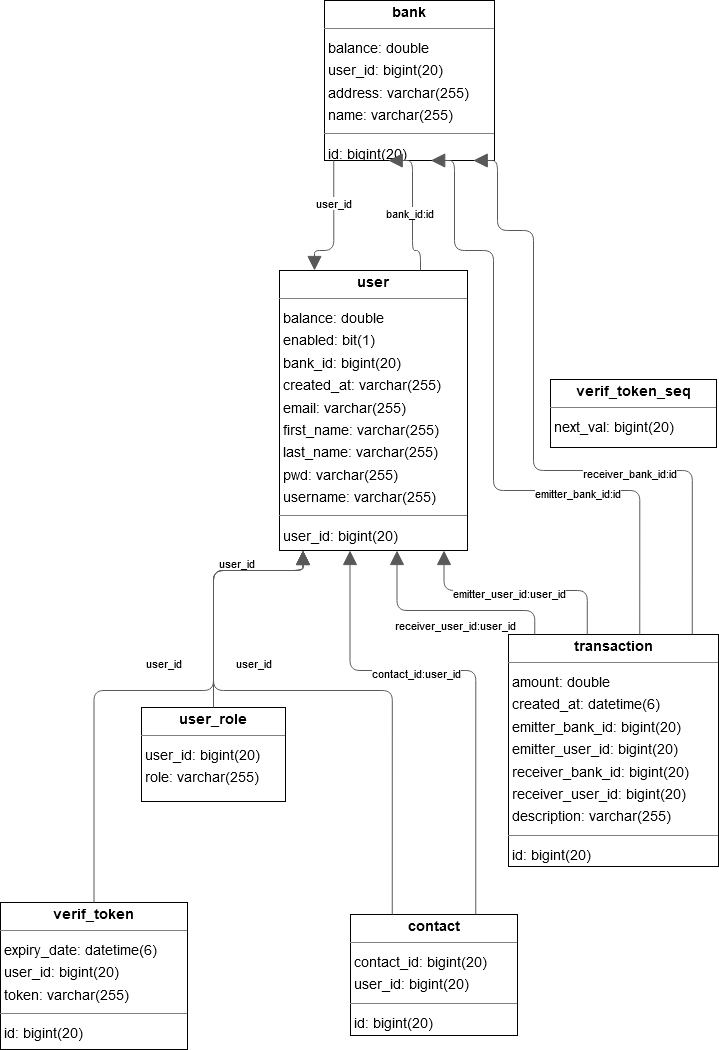

The diagram above was exported from draw.io. Its source (the exported page's mxGraphModel, read from the mxfile embedded in the PNG):
<mxGraphModel dx="1834" dy="1146" grid="1" gridSize="10" guides="1" tooltips="1" connect="1" arrows="1" fold="1" page="0" pageScale="1" pageWidth="827" pageHeight="1169" background="none" math="0" shadow="0">
  <root>
    <mxCell id="0" />
    <mxCell id="1" parent="0" />
    <mxCell id="node4" value="&lt;p style=&quot;margin:0px;margin-top:4px;text-align:center;&quot;&gt;&lt;b&gt;bank&lt;/b&gt;&lt;/p&gt;&lt;hr size=&quot;1&quot;/&gt;&lt;p style=&quot;margin:0 0 0 4px;line-height:1.6;&quot;&gt; balance: double&lt;br/&gt; user_id: bigint(20)&lt;br/&gt; address: varchar(255)&lt;br/&gt; name: varchar(255)&lt;/p&gt;&lt;hr size=&quot;1&quot;/&gt;&lt;p style=&quot;margin:0 0 0 4px;line-height:1.6;&quot;&gt; id: bigint(20)&lt;/p&gt;" style="verticalAlign=top;align=left;overflow=fill;fontSize=14;fontFamily=Helvetica;html=1;rounded=0;shadow=0;comic=0;labelBackgroundColor=none;strokeWidth=1;" parent="1" vertex="1">
      <mxGeometry x="220" y="-170" width="170" height="160" as="geometry" />
    </mxCell>
    <mxCell id="node6" value="&lt;p style=&quot;margin:0px;margin-top:4px;text-align:center;&quot;&gt;&lt;b&gt;contact&lt;/b&gt;&lt;/p&gt;&lt;hr size=&quot;1&quot;/&gt;&lt;p style=&quot;margin:0 0 0 4px;line-height:1.6;&quot;&gt; contact_id: bigint(20)&lt;br/&gt; user_id: bigint(20)&lt;/p&gt;&lt;hr size=&quot;1&quot;/&gt;&lt;p style=&quot;margin:0 0 0 4px;line-height:1.6;&quot;&gt; id: bigint(20)&lt;/p&gt;" style="verticalAlign=top;align=left;overflow=fill;fontSize=14;fontFamily=Helvetica;html=1;rounded=0;shadow=0;comic=0;labelBackgroundColor=none;strokeWidth=1;" parent="1" vertex="1">
      <mxGeometry x="246" y="744" width="167" height="121" as="geometry" />
    </mxCell>
    <mxCell id="node1" value="&lt;p style=&quot;margin:0px;margin-top:4px;text-align:center;&quot;&gt;&lt;b&gt;transaction&lt;/b&gt;&lt;/p&gt;&lt;hr size=&quot;1&quot;/&gt;&lt;p style=&quot;margin:0 0 0 4px;line-height:1.6;&quot;&gt; amount: double&lt;br/&gt; created_at: datetime(6)&lt;br/&gt; emitter_bank_id: bigint(20)&lt;br/&gt; emitter_user_id: bigint(20)&lt;br/&gt; receiver_bank_id: bigint(20)&lt;br/&gt; receiver_user_id: bigint(20)&lt;br/&gt; description: varchar(255)&lt;/p&gt;&lt;hr size=&quot;1&quot;/&gt;&lt;p style=&quot;margin:0 0 0 4px;line-height:1.6;&quot;&gt; id: bigint(20)&lt;/p&gt;" style="verticalAlign=top;align=left;overflow=fill;fontSize=14;fontFamily=Helvetica;html=1;rounded=0;shadow=0;comic=0;labelBackgroundColor=none;strokeWidth=1;" parent="1" vertex="1">
      <mxGeometry x="404" y="464" width="210" height="232" as="geometry" />
    </mxCell>
    <mxCell id="node2" value="&lt;p style=&quot;margin:0px;margin-top:4px;text-align:center;&quot;&gt;&lt;b&gt;user&lt;/b&gt;&lt;/p&gt;&lt;hr size=&quot;1&quot;/&gt;&lt;p style=&quot;margin:0 0 0 4px;line-height:1.6;&quot;&gt; balance: double&lt;br/&gt; enabled: bit(1)&lt;br/&gt; bank_id: bigint(20)&lt;br/&gt; created_at: varchar(255)&lt;br/&gt; email: varchar(255)&lt;br/&gt; first_name: varchar(255)&lt;br/&gt; last_name: varchar(255)&lt;br/&gt; pwd: varchar(255)&lt;br/&gt; username: varchar(255)&lt;/p&gt;&lt;hr size=&quot;1&quot;/&gt;&lt;p style=&quot;margin:0 0 0 4px;line-height:1.6;&quot;&gt; user_id: bigint(20)&lt;/p&gt;" style="verticalAlign=top;align=left;overflow=fill;fontSize=14;fontFamily=Helvetica;html=1;rounded=0;shadow=0;comic=0;labelBackgroundColor=none;strokeWidth=1;" parent="1" vertex="1">
      <mxGeometry x="175" y="100" width="188" height="280" as="geometry" />
    </mxCell>
    <mxCell id="node5" value="&lt;p style=&quot;margin:0px;margin-top:4px;text-align:center;&quot;&gt;&lt;b&gt;user_role&lt;/b&gt;&lt;/p&gt;&lt;hr size=&quot;1&quot;/&gt;&lt;p style=&quot;margin:0 0 0 4px;line-height:1.6;&quot;&gt; user_id: bigint(20)&lt;br/&gt; role: varchar(255)&lt;/p&gt;" style="verticalAlign=top;align=left;overflow=fill;fontSize=14;fontFamily=Helvetica;html=1;rounded=0;shadow=0;comic=0;labelBackgroundColor=none;strokeWidth=1;" parent="1" vertex="1">
      <mxGeometry x="37" y="537" width="144" height="94" as="geometry" />
    </mxCell>
    <mxCell id="node3" value="&lt;p style=&quot;margin:0px;margin-top:4px;text-align:center;&quot;&gt;&lt;b&gt;verif_token&lt;/b&gt;&lt;/p&gt;&lt;hr size=&quot;1&quot;/&gt;&lt;p style=&quot;margin:0 0 0 4px;line-height:1.6;&quot;&gt; expiry_date: datetime(6)&lt;br/&gt; user_id: bigint(20)&lt;br/&gt; token: varchar(255)&lt;/p&gt;&lt;hr size=&quot;1&quot;/&gt;&lt;p style=&quot;margin:0 0 0 4px;line-height:1.6;&quot;&gt; id: bigint(20)&lt;/p&gt;" style="verticalAlign=top;align=left;overflow=fill;fontSize=14;fontFamily=Helvetica;html=1;rounded=0;shadow=0;comic=0;labelBackgroundColor=none;strokeWidth=1;" parent="1" vertex="1">
      <mxGeometry x="-104" y="732" width="187" height="147" as="geometry" />
    </mxCell>
    <mxCell id="node0" value="&lt;p style=&quot;margin:0px;margin-top:4px;text-align:center;&quot;&gt;&lt;b&gt;verif_token_seq&lt;/b&gt;&lt;/p&gt;&lt;hr size=&quot;1&quot;/&gt;&lt;p style=&quot;margin:0 0 0 4px;line-height:1.6;&quot;&gt; next_val: bigint(20)&lt;/p&gt;" style="verticalAlign=top;align=left;overflow=fill;fontSize=14;fontFamily=Helvetica;html=1;rounded=0;shadow=0;comic=0;labelBackgroundColor=none;strokeWidth=1;" parent="1" vertex="1">
      <mxGeometry x="446" y="209" width="166" height="68" as="geometry" />
    </mxCell>
    <mxCell id="edge10" value="" style="html=1;rounded=1;edgeStyle=orthogonalEdgeStyle;dashed=0;startArrow=none;endArrow=block;endSize=12;strokeColor=#595959;exitX=0.125;exitY=1.000;exitDx=0;exitDy=0;entryX=0.250;entryY=0.000;entryDx=0;entryDy=0;" parent="1" edge="1">
      <mxGeometry width="50" height="50" relative="1" as="geometry">
        <Array as="points">
          <mxPoint x="229" y="80" />
          <mxPoint x="210" y="80" />
        </Array>
        <mxPoint x="229.25" y="-10" as="sourcePoint" />
        <mxPoint x="210" y="100" as="targetPoint" />
      </mxGeometry>
    </mxCell>
    <mxCell id="label62" value="user_id" style="edgeLabel;resizable=0;html=1;align=left;verticalAlign=top;strokeColor=default;" parent="edge10" vertex="1" connectable="0">
      <mxGeometry x="210" y="20" as="geometry" />
    </mxCell>
    <mxCell id="edge1" value="" style="html=1;rounded=1;edgeStyle=orthogonalEdgeStyle;dashed=0;startArrow=none;endArrow=block;endSize=12;strokeColor=#595959;exitX=0.250;exitY=0.000;exitDx=0;exitDy=0;entryX=0.125;entryY=1.000;entryDx=0;entryDy=0;" parent="1" source="node6" target="node2" edge="1">
      <mxGeometry width="50" height="50" relative="1" as="geometry">
        <Array as="points">
          <mxPoint x="287" y="520" />
          <mxPoint x="109" y="520" />
          <mxPoint x="109" y="400" />
          <mxPoint x="199" y="400" />
        </Array>
      </mxGeometry>
    </mxCell>
    <mxCell id="label8" value="user_id" style="edgeLabel;resizable=0;html=1;align=left;verticalAlign=top;strokeColor=default;" parent="edge1" vertex="1" connectable="0">
      <mxGeometry x="40" y="480" as="geometry" />
    </mxCell>
    <mxCell id="edge3" value="" style="html=1;rounded=1;edgeStyle=orthogonalEdgeStyle;dashed=0;startArrow=none;endArrow=block;endSize=12;strokeColor=#595959;exitX=0.750;exitY=0.000;exitDx=0;exitDy=0;entryX=0.375;entryY=1.000;entryDx=0;entryDy=0;" parent="1" source="node6" target="node2" edge="1">
      <mxGeometry width="50" height="50" relative="1" as="geometry">
        <Array as="points">
          <mxPoint x="371" y="500" />
          <mxPoint x="246" y="500" />
        </Array>
      </mxGeometry>
    </mxCell>
    <mxCell id="label20" value="contact_id:user_id" style="edgeLabel;resizable=0;html=1;align=left;verticalAlign=top;strokeColor=default;" parent="edge3" vertex="1" connectable="0">
      <mxGeometry x="266" y="490" as="geometry" />
    </mxCell>
    <mxCell id="edge0" value="" style="html=1;rounded=1;edgeStyle=orthogonalEdgeStyle;dashed=0;startArrow=none;endArrow=block;endSize=12;strokeColor=#595959;exitX=0.625;exitY=0.000;exitDx=0;exitDy=0;entryX=0.625;entryY=1.000;entryDx=0;entryDy=0;" parent="1" source="node1" target="node4" edge="1">
      <mxGeometry width="50" height="50" relative="1" as="geometry">
        <Array as="points">
          <mxPoint x="535" y="320" />
          <mxPoint x="389" y="320" />
          <mxPoint x="389" y="80" />
          <mxPoint x="350" y="80" />
        </Array>
      </mxGeometry>
    </mxCell>
    <mxCell id="label2" value="emitter_bank_id:id" style="edgeLabel;resizable=0;html=1;align=left;verticalAlign=top;strokeColor=default;" parent="edge0" vertex="1" connectable="0">
      <mxGeometry x="429" y="310" as="geometry" />
    </mxCell>
    <mxCell id="edge8" value="" style="html=1;rounded=1;edgeStyle=orthogonalEdgeStyle;dashed=0;startArrow=none;endArrow=block;endSize=12;strokeColor=#595959;exitX=0.875;exitY=0.000;exitDx=0;exitDy=0;entryX=0.875;entryY=1.000;entryDx=0;entryDy=0;" parent="1" source="node1" target="node4" edge="1">
      <mxGeometry width="50" height="50" relative="1" as="geometry">
        <Array as="points">
          <mxPoint x="588" y="300" />
          <mxPoint x="429" y="300" />
          <mxPoint x="429" y="60" />
          <mxPoint x="393" y="60" />
        </Array>
      </mxGeometry>
    </mxCell>
    <mxCell id="label50" value="receiver_bank_id:id" style="edgeLabel;resizable=0;html=1;align=left;verticalAlign=top;strokeColor=default;" parent="edge8" vertex="1" connectable="0">
      <mxGeometry x="477" y="290" as="geometry" />
    </mxCell>
    <mxCell id="edge5" value="" style="html=1;rounded=1;edgeStyle=orthogonalEdgeStyle;dashed=0;startArrow=none;endArrow=block;endSize=12;strokeColor=#595959;exitX=0.125;exitY=0.000;exitDx=0;exitDy=0;entryX=0.625;entryY=1.000;entryDx=0;entryDy=0;" parent="1" source="node1" target="node2" edge="1">
      <mxGeometry width="50" height="50" relative="1" as="geometry">
        <Array as="points">
          <mxPoint x="430" y="440" />
          <mxPoint x="293" y="440" />
        </Array>
      </mxGeometry>
    </mxCell>
    <mxCell id="label32" value="receiver_user_id:user_id" style="edgeLabel;resizable=0;html=1;align=left;verticalAlign=top;strokeColor=default;" parent="edge5" vertex="1" connectable="0">
      <mxGeometry x="289" y="442" as="geometry" />
    </mxCell>
    <mxCell id="edge6" value="" style="html=1;rounded=1;edgeStyle=orthogonalEdgeStyle;dashed=0;startArrow=none;endArrow=block;endSize=12;strokeColor=#595959;exitX=0.375;exitY=0.000;exitDx=0;exitDy=0;entryX=0.875;entryY=1.000;entryDx=0;entryDy=0;" parent="1" source="node1" target="node2" edge="1">
      <mxGeometry width="50" height="50" relative="1" as="geometry">
        <Array as="points">
          <mxPoint x="483" y="420" />
          <mxPoint x="340" y="420" />
        </Array>
      </mxGeometry>
    </mxCell>
    <mxCell id="label38" value="emitter_user_id:user_id" style="edgeLabel;resizable=0;html=1;align=left;verticalAlign=top;strokeColor=default;" parent="edge6" vertex="1" connectable="0">
      <mxGeometry x="347" y="410" as="geometry" />
    </mxCell>
    <mxCell id="edge4" value="" style="html=1;rounded=1;edgeStyle=orthogonalEdgeStyle;dashed=0;startArrow=none;endArrow=block;endSize=12;strokeColor=#595959;exitX=0.750;exitY=0.000;exitDx=0;exitDy=0;entryX=0.375;entryY=1.000;entryDx=0;entryDy=0;" parent="1" source="node2" target="node4" edge="1">
      <mxGeometry width="50" height="50" relative="1" as="geometry">
        <Array as="points">
          <mxPoint x="316" y="80" />
          <mxPoint x="308" y="80" />
        </Array>
      </mxGeometry>
    </mxCell>
    <mxCell id="label26" value="bank_id:id" style="edgeLabel;resizable=0;html=1;align=left;verticalAlign=top;strokeColor=default;" parent="edge4" vertex="1" connectable="0">
      <mxGeometry x="280" y="30" as="geometry" />
    </mxCell>
    <mxCell id="edge2" value="" style="html=1;rounded=1;edgeStyle=orthogonalEdgeStyle;dashed=0;startArrow=none;endArrow=block;endSize=12;strokeColor=#595959;exitX=0.500;exitY=0.000;exitDx=0;exitDy=0;entryX=0.125;entryY=1.000;entryDx=0;entryDy=0;" parent="1" source="node5" target="node2" edge="1">
      <mxGeometry width="50" height="50" relative="1" as="geometry">
        <Array as="points">
          <mxPoint x="109" y="400" />
          <mxPoint x="199" y="400" />
        </Array>
      </mxGeometry>
    </mxCell>
    <mxCell id="label14" value="user_id" style="edgeLabel;resizable=0;html=1;align=left;verticalAlign=top;strokeColor=default;" parent="edge2" vertex="1" connectable="0">
      <mxGeometry x="113" y="380" as="geometry" />
    </mxCell>
    <mxCell id="edge9" value="" style="html=1;rounded=1;edgeStyle=orthogonalEdgeStyle;dashed=0;startArrow=none;endArrow=block;endSize=12;strokeColor=#595959;exitX=0.500;exitY=0.000;exitDx=0;exitDy=0;entryX=0.125;entryY=1.000;entryDx=0;entryDy=0;" parent="1" source="node3" target="node2" edge="1">
      <mxGeometry width="50" height="50" relative="1" as="geometry">
        <Array as="points">
          <mxPoint x="-11" y="520" />
          <mxPoint x="109" y="520" />
          <mxPoint x="109" y="400" />
          <mxPoint x="199" y="400" />
        </Array>
      </mxGeometry>
    </mxCell>
    <mxCell id="label56" value="user_id" style="edgeLabel;resizable=0;html=1;align=left;verticalAlign=top;strokeColor=default;" parent="edge9" vertex="1" connectable="0">
      <mxGeometry x="130" y="480" as="geometry" />
    </mxCell>
  </root>
</mxGraphModel>